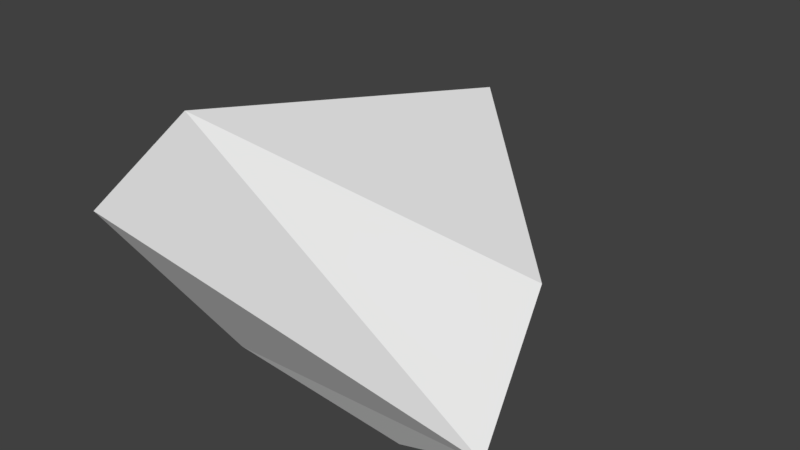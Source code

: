 # Source: VOMITPARTICLE.blend  (saved by Blender 2.79.0; exported with 4.5.12 LTS)
import bpy
from mathutils import Matrix  # noqa: F401  (used for matrix-valued properties, if any)

bpy.ops.wm.read_factory_settings(use_empty=True)
scene = bpy.context.scene
scene.name = 'Scene'

# ---- collections
col_collection_1 = bpy.data.collections.new('Collection 1'); scene.collection.children.link(col_collection_1)

# ---- world
world_world = bpy.data.worlds.new('World'); scene.world = world_world
world_world.color = (0.05088, 0.05088, 0.05088)
world_world.use_sun_shadow = False
world_world.sun_shadow_jitter_overblur = 0.0
world_world.cycles.sampling_method = 'MANUAL'

# ---- meshes
me_cylinder = bpy.data.meshes.new('Cylinder')
me_cylinder.from_pydata([(-0.222, 0.787, -1.294), (-0.03076, 0.5082, 1.0), (0.6002, -0.3642, -1.289), (0.5372, -0.05972, 0.1108), (-0.8491, -0.3349, -0.5367), (-0.5246, -0.2205, 1.097), (-0.05042, 0.3147, -1.99), (0.2471, -0.2367, -2.189), (-0.4581, -0.1389, -2.385)], [], [(0, 1, 3, 2), (2, 3, 5, 4), (3, 1, 5), (4, 5, 1, 0), (4, 0, 6, 8), (6, 7, 8), (2, 4, 8, 7), (0, 2, 7, 6)])
_uv = me_cylinder.uv_layers.new(name='UVMap')
_uv.uv.foreach_set('vector', [1.0, 0.3817, 0.856, 0.671, 0.6923, 0.4551, 0.6908, 0.1865, 0.3689, 0.2891, 0.3689, 0.6741, 0.1019, 0.9562, 0.0, 0.5113, 0.9367, 0.6007, 0.9367, 0.9297, 0.7065, 0.9189, 0.3689, 0.4397, 0.4637, 0.0, 0.6908, 0.04106, 0.6908, 0.6664, 0.3689, 0.4397, 0.6908, 0.6664, 0.6002, 0.8581, 0.4381, 0.955, 0.9344, 0.1872, 0.8156, 0.05721, 1.0, 0.0, 0.3689, 0.2891, 0.0, 0.5113, 0.08389, 0.0, 0.2686, 0.046, 1.0, 0.3817, 0.6908, 0.1865, 0.8156, 0.05721, 0.9344, 0.1872])
me_cylinder.use_remesh_preserve_volume = False
me_cylinder.use_remesh_preserve_attributes = False
me_cylinder.use_mirror_vertex_groups = False
me_cylinder.update()

# ---- objects
ob_cylinder = bpy.data.objects.new('Cylinder', me_cylinder)

# ---- transforms, parenting, visibility, modifiers, constraints
ob_cylinder.location = (0.0, 0.0, 0.2522)
ob_cylinder.scale = (1.0, 1.0, 0.2226)
ob_cylinder.lineart.crease_threshold = 0.0

# ---- collection membership
col_collection_1.objects.link(ob_cylinder)

# ---- scene / render settings (as saved in the file)
scene.frame_start = 1; scene.frame_end = 250; scene.frame_set(1)
scene.render.engine = 'BLENDER_EEVEE_NEXT'
scene.render.resolution_percentage = 50
scene.render.dither_intensity = 0.0
scene.cycles.use_denoising = False
scene.cycles.samples = 128
scene.cycles.sampling_pattern = 'TABULATED_SOBOL'
scene.cycles.use_adaptive_sampling = False
scene.cycles.use_light_tree = False
scene.cycles.blur_glossy = 0.0
scene.cycles.sample_clamp_indirect = 0.0
scene.view_settings.view_transform = 'Standard'
bpy.context.view_layer.update()

# ---- added for rendering (the .blend has no active camera and no usable light): camera, sun
cam_auto = bpy.data.cameras.new('AutoCamera')
cam_auto.lens = 50.0
cam_auto.sensor_width = 36.0
cam_auto.clip_end = 1000.0
ob_auto_camera = bpy.data.objects.new('AutoCamera', cam_auto)
scene.collection.objects.link(ob_auto_camera)
ob_auto_camera.location = (1.7322, -2.01658, 1.59417)
ob_auto_camera.rotation_euler = (1.09748, -7.21219e-08, 0.694738)
scene.camera = ob_auto_camera
light_auto_sun = bpy.data.lights.new('AutoSun', 'SUN')
light_auto_sun.energy = 3.0
light_auto_sun.angle = 0.0523599
ob_auto_sun = bpy.data.objects.new('AutoSun', light_auto_sun)
scene.collection.objects.link(ob_auto_sun)
ob_auto_sun.rotation_euler = (0.872665, 0.174533, 0.523599)
bpy.context.view_layer.update()
